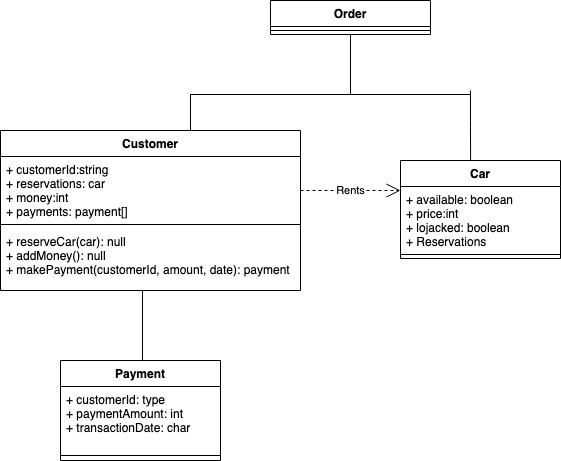

The diagram above was exported from draw.io. Its source (the exported page's mxGraphModel, read from the mxfile embedded in the PNG):
<mxGraphModel dx="1194" dy="531" grid="1" gridSize="10" guides="1" tooltips="1" connect="1" arrows="1" fold="1" page="1" pageScale="1" pageWidth="850" pageHeight="1100" math="0" shadow="0">
  <root>
    <mxCell id="0" />
    <mxCell id="1" parent="0" />
    <mxCell id="JYKjP0gK-15HsmKbC--T-18" value="Customer" style="swimlane;fontStyle=1;align=center;verticalAlign=top;childLayout=stackLayout;horizontal=1;startSize=26;horizontalStack=0;resizeParent=1;resizeParentMax=0;resizeLast=0;collapsible=1;marginBottom=0;" vertex="1" parent="1">
      <mxGeometry x="50" y="250" width="300" height="160" as="geometry" />
    </mxCell>
    <mxCell id="JYKjP0gK-15HsmKbC--T-19" value="+ customerId:string&#10;+ reservations: car&#10;+ money:int&#10;+ payments: payment[]&#10;&#10;" style="text;strokeColor=none;fillColor=none;align=left;verticalAlign=top;spacingLeft=4;spacingRight=4;overflow=hidden;rotatable=0;points=[[0,0.5],[1,0.5]];portConstraint=eastwest;" vertex="1" parent="JYKjP0gK-15HsmKbC--T-18">
      <mxGeometry y="26" width="300" height="64" as="geometry" />
    </mxCell>
    <mxCell id="JYKjP0gK-15HsmKbC--T-20" value="" style="line;strokeWidth=1;fillColor=none;align=left;verticalAlign=middle;spacingTop=-1;spacingLeft=3;spacingRight=3;rotatable=0;labelPosition=right;points=[];portConstraint=eastwest;strokeColor=inherit;" vertex="1" parent="JYKjP0gK-15HsmKbC--T-18">
      <mxGeometry y="90" width="300" height="8" as="geometry" />
    </mxCell>
    <mxCell id="JYKjP0gK-15HsmKbC--T-21" value="+ reserveCar(car): null&#10;+ addMoney(): null&#10;+ makePayment(customerId, amount, date): payment&#10;" style="text;strokeColor=none;fillColor=none;align=left;verticalAlign=top;spacingLeft=4;spacingRight=4;overflow=hidden;rotatable=0;points=[[0,0.5],[1,0.5]];portConstraint=eastwest;" vertex="1" parent="JYKjP0gK-15HsmKbC--T-18">
      <mxGeometry y="98" width="300" height="62" as="geometry" />
    </mxCell>
    <mxCell id="JYKjP0gK-15HsmKbC--T-22" value="Car" style="swimlane;fontStyle=1;align=center;verticalAlign=top;childLayout=stackLayout;horizontal=1;startSize=26;horizontalStack=0;resizeParent=1;resizeParentMax=0;resizeLast=0;collapsible=1;marginBottom=0;" vertex="1" parent="1">
      <mxGeometry x="450" y="280" width="160" height="98" as="geometry" />
    </mxCell>
    <mxCell id="JYKjP0gK-15HsmKbC--T-23" value="+ available: boolean&#10;+ price:int&#10;+ lojacked: boolean&#10;+ Reservations&#10;&#10;&#10;" style="text;strokeColor=none;fillColor=none;align=left;verticalAlign=top;spacingLeft=4;spacingRight=4;overflow=hidden;rotatable=0;points=[[0,0.5],[1,0.5]];portConstraint=eastwest;" vertex="1" parent="JYKjP0gK-15HsmKbC--T-22">
      <mxGeometry y="26" width="160" height="64" as="geometry" />
    </mxCell>
    <mxCell id="JYKjP0gK-15HsmKbC--T-24" value="" style="line;strokeWidth=1;fillColor=none;align=left;verticalAlign=middle;spacingTop=-1;spacingLeft=3;spacingRight=3;rotatable=0;labelPosition=right;points=[];portConstraint=eastwest;strokeColor=inherit;" vertex="1" parent="JYKjP0gK-15HsmKbC--T-22">
      <mxGeometry y="90" width="160" height="8" as="geometry" />
    </mxCell>
    <mxCell id="JYKjP0gK-15HsmKbC--T-31" value="Payment" style="swimlane;fontStyle=1;align=center;verticalAlign=top;childLayout=stackLayout;horizontal=1;startSize=26;horizontalStack=0;resizeParent=1;resizeParentMax=0;resizeLast=0;collapsible=1;marginBottom=0;" vertex="1" parent="1">
      <mxGeometry x="110" y="480" width="160" height="100" as="geometry" />
    </mxCell>
    <mxCell id="JYKjP0gK-15HsmKbC--T-32" value="+ customerId: type&#10;+ paymentAmount: int&#10;+ transactionDate: char&#10;&#10;" style="text;strokeColor=none;fillColor=none;align=left;verticalAlign=top;spacingLeft=4;spacingRight=4;overflow=hidden;rotatable=0;points=[[0,0.5],[1,0.5]];portConstraint=eastwest;" vertex="1" parent="JYKjP0gK-15HsmKbC--T-31">
      <mxGeometry y="26" width="160" height="64" as="geometry" />
    </mxCell>
    <mxCell id="JYKjP0gK-15HsmKbC--T-33" value="" style="line;strokeWidth=1;fillColor=none;align=left;verticalAlign=middle;spacingTop=-1;spacingLeft=3;spacingRight=3;rotatable=0;labelPosition=right;points=[];portConstraint=eastwest;strokeColor=inherit;" vertex="1" parent="JYKjP0gK-15HsmKbC--T-31">
      <mxGeometry y="90" width="160" height="10" as="geometry" />
    </mxCell>
    <mxCell id="JYKjP0gK-15HsmKbC--T-35" value="Order" style="swimlane;fontStyle=1;align=center;verticalAlign=top;childLayout=stackLayout;horizontal=1;startSize=26;horizontalStack=0;resizeParent=1;resizeParentMax=0;resizeLast=0;collapsible=1;marginBottom=0;" vertex="1" parent="1">
      <mxGeometry x="320" y="120" width="160" height="34" as="geometry" />
    </mxCell>
    <mxCell id="JYKjP0gK-15HsmKbC--T-37" value="" style="line;strokeWidth=1;fillColor=none;align=left;verticalAlign=middle;spacingTop=-1;spacingLeft=3;spacingRight=3;rotatable=0;labelPosition=right;points=[];portConstraint=eastwest;strokeColor=inherit;" vertex="1" parent="JYKjP0gK-15HsmKbC--T-35">
      <mxGeometry y="26" width="160" height="8" as="geometry" />
    </mxCell>
    <mxCell id="JYKjP0gK-15HsmKbC--T-42" value="Rents" style="endArrow=open;endSize=12;dashed=1;html=1;rounded=0;" edge="1" parent="1">
      <mxGeometry width="160" relative="1" as="geometry">
        <mxPoint x="350" y="310" as="sourcePoint" />
        <mxPoint x="450" y="310" as="targetPoint" />
        <mxPoint as="offset" />
      </mxGeometry>
    </mxCell>
    <mxCell id="JYKjP0gK-15HsmKbC--T-43" value="" style="endArrow=none;html=1;rounded=0;" edge="1" parent="1">
      <mxGeometry width="50" height="50" relative="1" as="geometry">
        <mxPoint x="192" y="480" as="sourcePoint" />
        <mxPoint x="192" y="410" as="targetPoint" />
      </mxGeometry>
    </mxCell>
    <mxCell id="JYKjP0gK-15HsmKbC--T-49" value="" style="shape=partialRectangle;whiteSpace=wrap;html=1;top=0;left=0;fillColor=none;" vertex="1" parent="1">
      <mxGeometry x="240" y="154" width="160" height="60" as="geometry" />
    </mxCell>
    <mxCell id="JYKjP0gK-15HsmKbC--T-54" value="" style="endArrow=none;html=1;rounded=0;entryX=0;entryY=1;entryDx=0;entryDy=0;" edge="1" parent="1" target="JYKjP0gK-15HsmKbC--T-49">
      <mxGeometry width="50" height="50" relative="1" as="geometry">
        <mxPoint x="240" y="250" as="sourcePoint" />
        <mxPoint x="218" y="214" as="targetPoint" />
      </mxGeometry>
    </mxCell>
    <mxCell id="JYKjP0gK-15HsmKbC--T-55" value="" style="endArrow=none;html=1;rounded=0;entryX=1;entryY=1;entryDx=0;entryDy=0;" edge="1" parent="1" target="JYKjP0gK-15HsmKbC--T-49">
      <mxGeometry width="50" height="50" relative="1" as="geometry">
        <mxPoint x="520" y="214" as="sourcePoint" />
        <mxPoint x="320" y="340" as="targetPoint" />
      </mxGeometry>
    </mxCell>
    <mxCell id="JYKjP0gK-15HsmKbC--T-56" value="" style="endArrow=none;html=1;rounded=0;entryX=0.438;entryY=0;entryDx=0;entryDy=0;entryPerimeter=0;" edge="1" parent="1" target="JYKjP0gK-15HsmKbC--T-22">
      <mxGeometry width="50" height="50" relative="1" as="geometry">
        <mxPoint x="520" y="210" as="sourcePoint" />
        <mxPoint x="530" y="270" as="targetPoint" />
        <Array as="points">
          <mxPoint x="520" y="240" />
        </Array>
      </mxGeometry>
    </mxCell>
  </root>
</mxGraphModel>